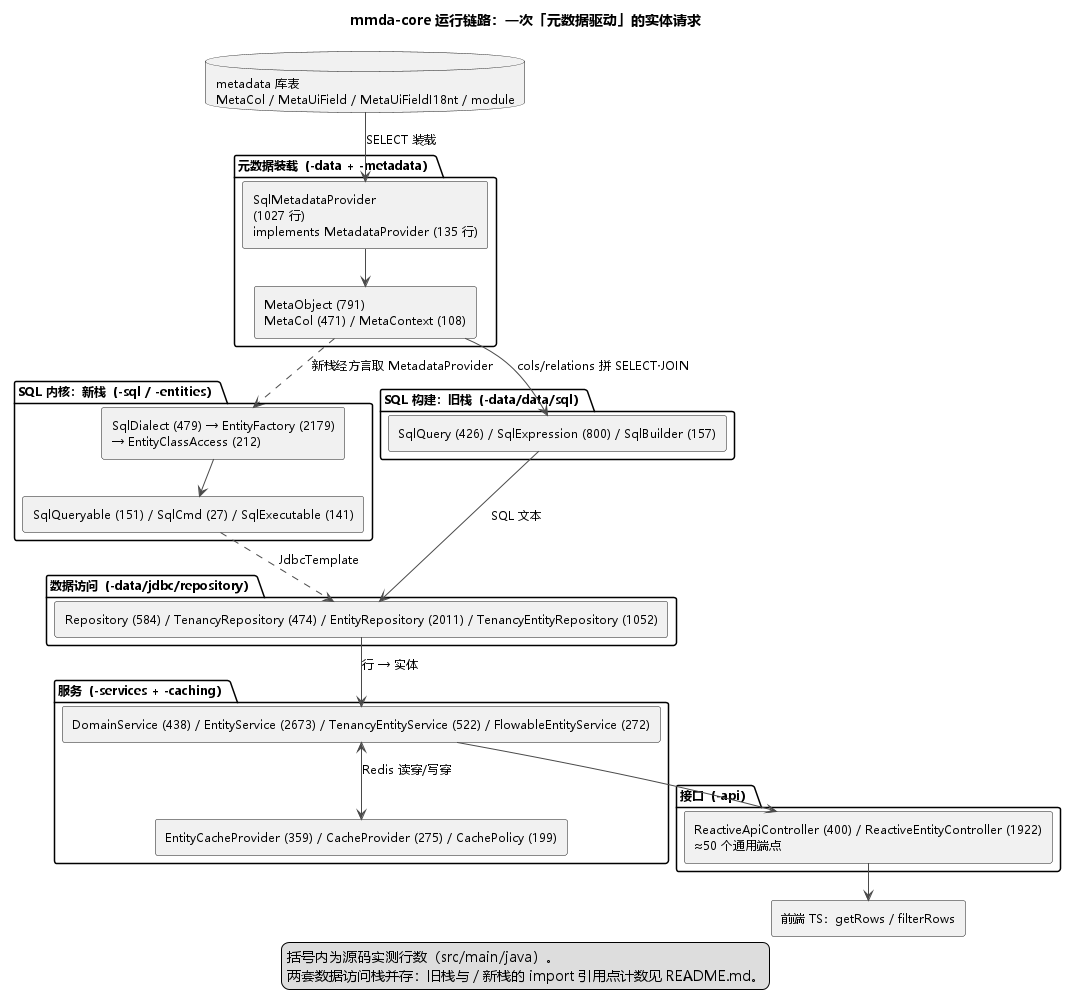

The diagram above was rendered by PlantUML. Its source (embedded in the PNG):
@startuml mmda_core_callchain
!pragma layout smetana
skinparam defaultFontName "Microsoft YaHei"
skinparam defaultFontSize 12
skinparam shadowing false
set namespaceSeparator none
skinparam defaultFontSize 12
skinparam componentStyle rectangle
skinparam nodesep 14
skinparam ranksep 30
skinparam ArrowColor #4a4a4a
title mmda-core 运行链路：一次「元数据驱动」的实体请求
legend
  括号内为源码实测行数（src/main/java）。
  两套数据访问栈并存：旧栈与 / 新栈的 import 引用点计数见 README.md。
endlegend
database "metadata 库表\nMetaCol / MetaUiField / MetaUiFieldI18nt / module" as DB
package "元数据装载（-data + -metadata）" {
  component "SqlMetadataProvider\n(1027 行)\nimplements MetadataProvider (135 行)" as MP
  component "MetaObject (791)\nMetaCol (471) / MetaContext (108)" as MO
}
DB --> MP : "SELECT 装载"
MP --> MO
package "SQL 构建：旧栈（-data/data/sql）" {
  component "SqlQuery (426) / SqlExpression (800) / SqlBuilder (157)" as OQ
}
package "SQL 内核：新栈（-sql / -entities）" {
  component "SqlDialect (479) → EntityFactory (2179)\n→ EntityClassAccess (212)" as NF
  component "SqlQueryable (151) / SqlCmd (27) / SqlExecutable (141)" as NC
}
MO --> OQ : "cols/relations 拼 SELECT·JOIN"
MO ..> NF : "新栈经方言取 MetadataProvider"
NF --> NC
package "数据访问（-data/jdbc/repository）" {
  component "Repository (584) / TenancyRepository (474) / EntityRepository (2011) / TenancyEntityRepository (1052)" as REPO
}
OQ --> REPO : "SQL 文本"
NC ..> REPO : "JdbcTemplate"
package "服务（-services + -caching）" {
  component "DomainService (438) / EntityService (2673) / TenancyEntityService (522) / FlowableEntityService (272)" as SVC
  component "EntityCacheProvider (359) / CacheProvider (275) / CachePolicy (199)" as CACHE
}
REPO --> SVC : "行 → 实体"
SVC <--> CACHE : "Redis 读穿/写穿"
package "接口（-api）" {
  component "ReactiveApiController (400) / ReactiveEntityController (1922)\n≈50 个通用端点" as API
}
SVC --> API
API --> [前端 TS：getRows / filterRows]
@enduml